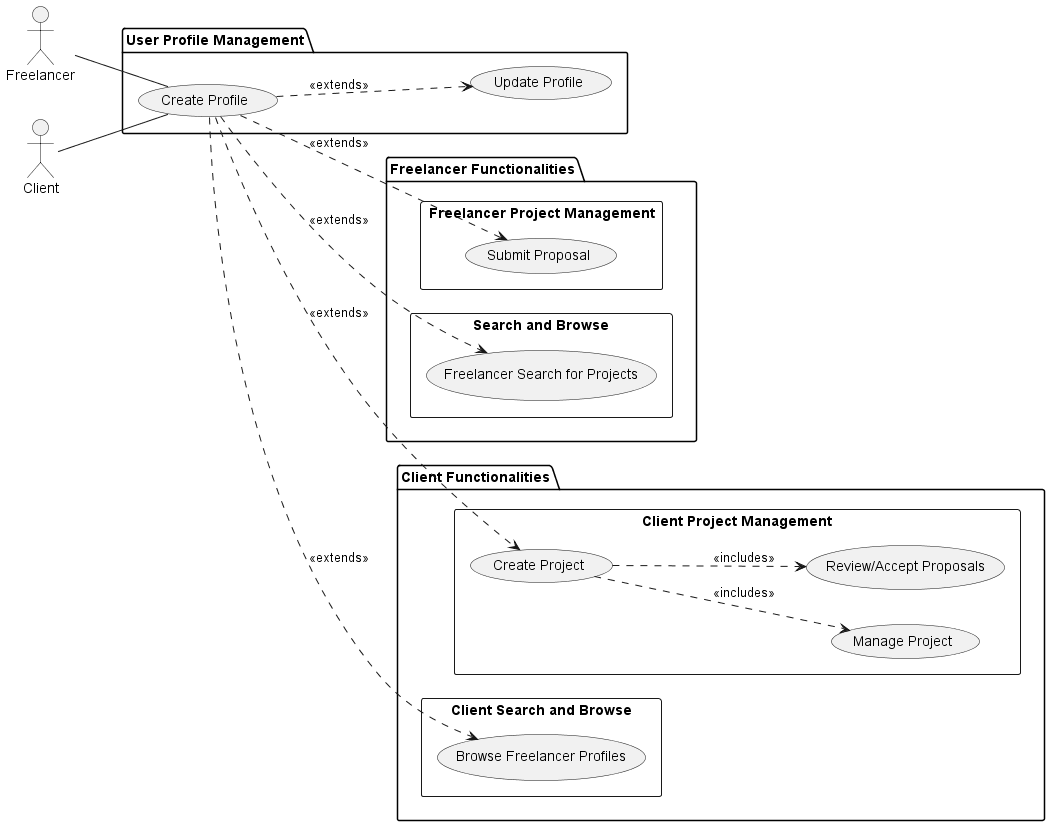

The diagram above was rendered by PlantUML. Its source (embedded in the PNG):
@startuml usecase diagram
left to right direction

actor Freelancer
actor Client

package "User Profile Management" {
  usecase "Create Profile" as UC1
  usecase "Update Profile" as UC3 
}

package "Freelancer Functionalities" {
  rectangle "Freelancer Project Management" {
    usecase "Submit Proposal" as UC6 
  }
  rectangle "Search and Browse" {
    usecase "Freelancer Search for Projects" as UC5
  }
}

package "Client Functionalities" {
  rectangle "Client Project Management" {
    usecase "Create Project" as UC7
    usecase "Manage Project" as UC8
    usecase "Review/Accept Proposals" as UC9
  }
  rectangle "Client Search and Browse" {
    usecase "Browse Freelancer Profiles" as UC25
  } 
}

Freelancer -- UC1
Client -- UC1

UC1 ..> UC3 : <<extends>>
UC1 ..> UC5 : <<extends>>
UC1 ..> UC6 : <<extends>> 
UC7 ..> UC8 : <<includes>> 
UC1 ..> UC25 : <<extends>> 
UC1 ..> UC7 : <<extends>> 
UC7 ..> UC9 : <<includes>>
@enduml